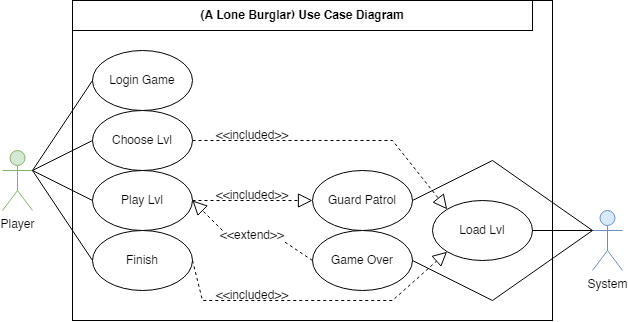

The diagram above was exported from draw.io. Its source (the exported page's mxGraphModel, read from the mxfile embedded in the PNG):
<mxGraphModel dx="785" dy="517" grid="1" gridSize="10" guides="1" tooltips="1" connect="1" arrows="1" fold="1" page="1" pageScale="1" pageWidth="850" pageHeight="1100" math="0" shadow="0">
  <root>
    <mxCell id="0" />
    <mxCell id="1" parent="0" />
    <mxCell id="k7vdrzVLtP2es0Na0mtj-22" value="" style="rounded=0;whiteSpace=wrap;html=1;" parent="1" vertex="1">
      <mxGeometry x="760" y="80" width="480" height="320" as="geometry" />
    </mxCell>
    <mxCell id="ONlyfkUpyb0TEycYsNqn-5" value="Player" style="shape=umlActor;verticalLabelPosition=bottom;verticalAlign=top;html=1;outlineConnect=0;fillColor=#d5e8d4;strokeColor=#82b366;" parent="1" vertex="1">
      <mxGeometry x="690" y="230" width="30" height="60" as="geometry" />
    </mxCell>
    <mxCell id="J0CToYVQvW-nAQMCEw8U-1" value="System" style="shape=umlActor;verticalLabelPosition=bottom;verticalAlign=top;html=1;outlineConnect=0;fillColor=#dae8fc;strokeColor=#6c8ebf;" parent="1" vertex="1">
      <mxGeometry x="1280" y="290" width="30" height="60" as="geometry" />
    </mxCell>
    <mxCell id="J0CToYVQvW-nAQMCEw8U-12" value="Load Lvl" style="ellipse;whiteSpace=wrap;html=1;" parent="1" vertex="1">
      <mxGeometry x="1120" y="280" width="100" height="60" as="geometry" />
    </mxCell>
    <mxCell id="k7vdrzVLtP2es0Na0mtj-6" value="" style="endArrow=block;dashed=1;endFill=0;endSize=12;html=1;rounded=0;exitX=1;exitY=0.5;exitDx=0;exitDy=0;entryX=0;entryY=0;entryDx=0;entryDy=0;startArrow=none;" parent="1" source="k7vdrzVLtP2es0Na0mtj-12" target="J0CToYVQvW-nAQMCEw8U-12" edge="1">
      <mxGeometry width="160" relative="1" as="geometry">
        <mxPoint x="1245.85" y="230" as="sourcePoint" />
        <mxPoint x="1385.85" y="177.5" as="targetPoint" />
        <Array as="points">
          <mxPoint x="1080" y="220" />
        </Array>
      </mxGeometry>
    </mxCell>
    <mxCell id="k7vdrzVLtP2es0Na0mtj-9" value="&amp;lt;&amp;lt;included&amp;gt;&amp;gt;" style="text;html=1;strokeColor=none;fillColor=none;align=center;verticalAlign=middle;whiteSpace=wrap;rounded=0;" parent="1" vertex="1">
      <mxGeometry x="910" y="210" width="60" height="10" as="geometry" />
    </mxCell>
    <mxCell id="k7vdrzVLtP2es0Na0mtj-12" value="Choose Lvl" style="ellipse;whiteSpace=wrap;html=1;" parent="1" vertex="1">
      <mxGeometry x="780" y="190" width="100" height="60" as="geometry" />
    </mxCell>
    <mxCell id="k7vdrzVLtP2es0Na0mtj-13" value="Play Lvl" style="ellipse;whiteSpace=wrap;html=1;" parent="1" vertex="1">
      <mxGeometry x="780" y="250" width="100" height="60" as="geometry" />
    </mxCell>
    <mxCell id="k7vdrzVLtP2es0Na0mtj-14" value="Guard Patrol" style="ellipse;whiteSpace=wrap;html=1;" parent="1" vertex="1">
      <mxGeometry x="1000" y="250" width="100" height="60" as="geometry" />
    </mxCell>
    <mxCell id="k7vdrzVLtP2es0Na0mtj-15" value="" style="endArrow=block;dashed=1;endFill=0;endSize=12;html=1;rounded=0;exitX=1;exitY=0.5;exitDx=0;exitDy=0;entryX=0;entryY=0.5;entryDx=0;entryDy=0;startArrow=none;edgeStyle=orthogonalEdgeStyle;" parent="1" source="k7vdrzVLtP2es0Na0mtj-13" target="k7vdrzVLtP2es0Na0mtj-14" edge="1">
      <mxGeometry width="160" relative="1" as="geometry">
        <mxPoint x="890" y="259" as="sourcePoint" />
        <mxPoint x="1010" y="259" as="targetPoint" />
        <Array as="points">
          <mxPoint x="940" y="280" />
          <mxPoint x="940" y="280" />
        </Array>
      </mxGeometry>
    </mxCell>
    <mxCell id="k7vdrzVLtP2es0Na0mtj-16" value="&amp;lt;&amp;lt;included&amp;gt;&amp;gt;" style="text;html=1;strokeColor=none;fillColor=none;align=center;verticalAlign=middle;whiteSpace=wrap;rounded=0;" parent="1" vertex="1">
      <mxGeometry x="910" y="270" width="60" height="10" as="geometry" />
    </mxCell>
    <mxCell id="k7vdrzVLtP2es0Na0mtj-17" value="Game Over" style="ellipse;whiteSpace=wrap;html=1;" parent="1" vertex="1">
      <mxGeometry x="1000" y="310" width="100" height="60" as="geometry" />
    </mxCell>
    <mxCell id="k7vdrzVLtP2es0Na0mtj-19" value="" style="endArrow=block;dashed=1;endFill=0;endSize=12;html=1;rounded=0;exitX=0;exitY=0;exitDx=0;exitDy=0;startArrow=none;entryX=1;entryY=0.5;entryDx=0;entryDy=0;" parent="1" source="k7vdrzVLtP2es0Na0mtj-20" target="k7vdrzVLtP2es0Na0mtj-13" edge="1">
      <mxGeometry width="160" relative="1" as="geometry">
        <mxPoint x="890" y="290" as="sourcePoint" />
        <mxPoint x="820" y="360" as="targetPoint" />
      </mxGeometry>
    </mxCell>
    <mxCell id="k7vdrzVLtP2es0Na0mtj-21" value="" style="endArrow=none;endFill=0;endSize=12;html=1;rounded=0;exitX=0;exitY=0.3333333333333333;exitDx=0;exitDy=0;startArrow=none;exitPerimeter=0;entryX=1;entryY=0.5;entryDx=0;entryDy=0;" parent="1" source="J0CToYVQvW-nAQMCEw8U-1" target="k7vdrzVLtP2es0Na0mtj-14" edge="1">
      <mxGeometry width="160" relative="1" as="geometry">
        <mxPoint x="710" y="317.5" as="sourcePoint" />
        <mxPoint x="1260" y="190" as="targetPoint" />
        <Array as="points">
          <mxPoint x="1180" y="240" />
        </Array>
      </mxGeometry>
    </mxCell>
    <mxCell id="k7vdrzVLtP2es0Na0mtj-24" value="" style="endArrow=none;endFill=0;endSize=12;html=1;rounded=0;exitX=1;exitY=0.3333333333333333;exitDx=0;exitDy=0;entryX=0;entryY=0.5;entryDx=0;entryDy=0;startArrow=none;exitPerimeter=0;" parent="1" source="ONlyfkUpyb0TEycYsNqn-5" target="k7vdrzVLtP2es0Na0mtj-12" edge="1">
      <mxGeometry width="160" relative="1" as="geometry">
        <mxPoint x="730" y="280" as="sourcePoint" />
        <mxPoint x="790" y="170" as="targetPoint" />
      </mxGeometry>
    </mxCell>
    <mxCell id="k7vdrzVLtP2es0Na0mtj-25" value="" style="endArrow=none;endFill=0;endSize=12;html=1;rounded=0;exitX=1;exitY=0.3333333333333333;exitDx=0;exitDy=0;entryX=0;entryY=0.5;entryDx=0;entryDy=0;startArrow=none;exitPerimeter=0;" parent="1" source="ONlyfkUpyb0TEycYsNqn-5" target="k7vdrzVLtP2es0Na0mtj-13" edge="1">
      <mxGeometry width="160" relative="1" as="geometry">
        <mxPoint x="730" y="280" as="sourcePoint" />
        <mxPoint x="790" y="290" as="targetPoint" />
      </mxGeometry>
    </mxCell>
    <mxCell id="k7vdrzVLtP2es0Na0mtj-27" value="&lt;b&gt;(A Lone Burglar) Use Case Diagram&lt;/b&gt;" style="rounded=0;whiteSpace=wrap;html=1;" parent="1" vertex="1">
      <mxGeometry x="760" y="80" width="460" height="30" as="geometry" />
    </mxCell>
    <mxCell id="k7vdrzVLtP2es0Na0mtj-20" value="&amp;lt;&amp;lt;extend&amp;gt;&amp;gt;" style="text;html=1;strokeColor=none;fillColor=none;align=center;verticalAlign=middle;whiteSpace=wrap;rounded=0;" parent="1" vertex="1">
      <mxGeometry x="910" y="310" width="60" height="10" as="geometry" />
    </mxCell>
    <mxCell id="k7vdrzVLtP2es0Na0mtj-29" value="" style="endArrow=none;dashed=1;endFill=0;endSize=12;html=1;rounded=0;exitX=0;exitY=0.5;exitDx=0;exitDy=0;startArrow=none;entryX=1;entryY=1;entryDx=0;entryDy=0;" parent="1" source="k7vdrzVLtP2es0Na0mtj-17" target="k7vdrzVLtP2es0Na0mtj-20" edge="1">
      <mxGeometry width="160" relative="1" as="geometry">
        <mxPoint x="1000" y="340" as="sourcePoint" />
        <mxPoint x="865.3553390593272" y="301.21320343559614" as="targetPoint" />
      </mxGeometry>
    </mxCell>
    <mxCell id="k7vdrzVLtP2es0Na0mtj-31" value="Finish" style="ellipse;whiteSpace=wrap;html=1;" parent="1" vertex="1">
      <mxGeometry x="780" y="310" width="100" height="60" as="geometry" />
    </mxCell>
    <mxCell id="k7vdrzVLtP2es0Na0mtj-32" value="" style="endArrow=none;endFill=0;endSize=12;html=1;rounded=0;exitX=0;exitY=0.3333333333333333;exitDx=0;exitDy=0;startArrow=none;exitPerimeter=0;entryX=1;entryY=0.5;entryDx=0;entryDy=0;" parent="1" source="J0CToYVQvW-nAQMCEw8U-1" target="k7vdrzVLtP2es0Na0mtj-17" edge="1">
      <mxGeometry width="160" relative="1" as="geometry">
        <mxPoint x="1170" y="230" as="sourcePoint" />
        <mxPoint x="1250" y="480" as="targetPoint" />
        <Array as="points">
          <mxPoint x="1180" y="380" />
        </Array>
      </mxGeometry>
    </mxCell>
    <mxCell id="k7vdrzVLtP2es0Na0mtj-34" value="" style="endArrow=none;endFill=0;endSize=12;html=1;rounded=0;exitX=0;exitY=0.5;exitDx=0;exitDy=0;entryX=1;entryY=0.3333333333333333;entryDx=0;entryDy=0;startArrow=none;entryPerimeter=0;" parent="1" source="k7vdrzVLtP2es0Na0mtj-31" target="ONlyfkUpyb0TEycYsNqn-5" edge="1">
      <mxGeometry width="160" relative="1" as="geometry">
        <mxPoint x="730" y="280" as="sourcePoint" />
        <mxPoint x="790" y="350" as="targetPoint" />
      </mxGeometry>
    </mxCell>
    <mxCell id="k7vdrzVLtP2es0Na0mtj-36" value="" style="endArrow=block;dashed=1;endFill=0;endSize=12;html=1;rounded=0;exitX=1;exitY=0.5;exitDx=0;exitDy=0;entryX=0;entryY=1;entryDx=0;entryDy=0;startArrow=none;" parent="1" source="k7vdrzVLtP2es0Na0mtj-31" target="J0CToYVQvW-nAQMCEw8U-12" edge="1">
      <mxGeometry width="160" relative="1" as="geometry">
        <mxPoint x="890" y="230" as="sourcePoint" />
        <mxPoint x="1010" y="230" as="targetPoint" />
        <Array as="points">
          <mxPoint x="890" y="380" />
          <mxPoint x="1080" y="380" />
        </Array>
      </mxGeometry>
    </mxCell>
    <mxCell id="k7vdrzVLtP2es0Na0mtj-38" value="&amp;lt;&amp;lt;included&amp;gt;&amp;gt;" style="text;html=1;strokeColor=none;fillColor=none;align=center;verticalAlign=middle;whiteSpace=wrap;rounded=0;" parent="1" vertex="1">
      <mxGeometry x="910" y="370" width="60" height="10" as="geometry" />
    </mxCell>
    <mxCell id="dPUJrnOgyoo6uNnb4i5r-8" value="Login Game" style="ellipse;whiteSpace=wrap;html=1;" parent="1" vertex="1">
      <mxGeometry x="780" y="130" width="100" height="60" as="geometry" />
    </mxCell>
    <mxCell id="dPUJrnOgyoo6uNnb4i5r-9" value="" style="endArrow=none;endFill=0;endSize=12;html=1;rounded=0;exitX=1;exitY=0.3333333333333333;exitDx=0;exitDy=0;entryX=0;entryY=0.5;entryDx=0;entryDy=0;startArrow=none;exitPerimeter=0;" parent="1" source="ONlyfkUpyb0TEycYsNqn-5" target="dPUJrnOgyoo6uNnb4i5r-8" edge="1">
      <mxGeometry width="160" relative="1" as="geometry">
        <mxPoint x="730" y="290" as="sourcePoint" />
        <mxPoint x="790" y="170" as="targetPoint" />
      </mxGeometry>
    </mxCell>
    <mxCell id="C4nvTXEWY8EPokwUjGea-2" value="" style="endArrow=none;endFill=0;endSize=12;html=1;rounded=0;exitX=0;exitY=0.3333333333333333;exitDx=0;exitDy=0;startArrow=none;exitPerimeter=0;entryX=1;entryY=0.5;entryDx=0;entryDy=0;" edge="1" parent="1" source="J0CToYVQvW-nAQMCEw8U-1" target="J0CToYVQvW-nAQMCEw8U-12">
      <mxGeometry width="160" relative="1" as="geometry">
        <mxPoint x="1270" y="320" as="sourcePoint" />
        <mxPoint x="1110" y="350.0000000000001" as="targetPoint" />
        <Array as="points" />
      </mxGeometry>
    </mxCell>
  </root>
</mxGraphModel>